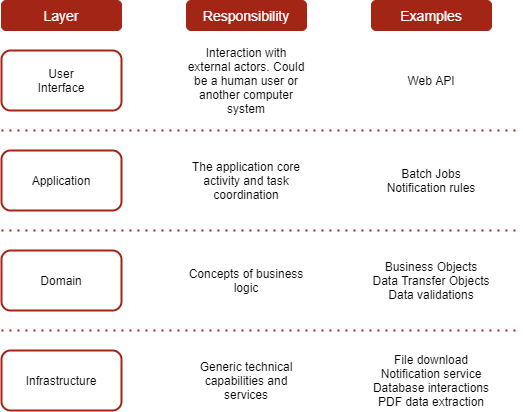

The diagram above was exported from draw.io. Its source (the exported page's mxGraphModel, read from the mxfile embedded in the PNG):
<mxGraphModel dx="942" dy="642" grid="1" gridSize="10" guides="1" tooltips="1" connect="1" arrows="1" fold="1" page="1" pageScale="1" pageWidth="1169" pageHeight="827" math="0" shadow="0">
  <root>
    <mxCell id="uKIQhT-DmJdZgIR8INHG-0" />
    <mxCell id="uKIQhT-DmJdZgIR8INHG-1" parent="uKIQhT-DmJdZgIR8INHG-0" />
    <mxCell id="VdRd69LyXI4SKzRAMZGX-0" value="User&lt;br&gt;Interface" style="rounded=1;whiteSpace=wrap;html=1;strokeColor=#A32516;strokeWidth=2;" parent="uKIQhT-DmJdZgIR8INHG-1" vertex="1">
      <mxGeometry x="330" y="220" width="120" height="60" as="geometry" />
    </mxCell>
    <mxCell id="VdRd69LyXI4SKzRAMZGX-1" value="" style="endArrow=none;dashed=1;html=1;dashPattern=1 3;strokeWidth=2;strokeColor=#A32516;" parent="uKIQhT-DmJdZgIR8INHG-1" edge="1">
      <mxGeometry width="50" height="50" relative="1" as="geometry">
        <mxPoint x="330" y="300" as="sourcePoint" />
        <mxPoint x="850" y="300" as="targetPoint" />
      </mxGeometry>
    </mxCell>
    <mxCell id="VdRd69LyXI4SKzRAMZGX-2" value="Application" style="rounded=1;whiteSpace=wrap;html=1;strokeColor=#A32516;strokeWidth=2;" parent="uKIQhT-DmJdZgIR8INHG-1" vertex="1">
      <mxGeometry x="330" y="320" width="120" height="60" as="geometry" />
    </mxCell>
    <mxCell id="wJ0JoCNlaid0GzGxA0my-0" value="" style="endArrow=none;dashed=1;html=1;dashPattern=1 3;strokeWidth=2;strokeColor=#A32516;" parent="uKIQhT-DmJdZgIR8INHG-1" edge="1">
      <mxGeometry width="50" height="50" relative="1" as="geometry">
        <mxPoint x="330" y="400" as="sourcePoint" />
        <mxPoint x="850" y="400" as="targetPoint" />
      </mxGeometry>
    </mxCell>
    <mxCell id="wJ0JoCNlaid0GzGxA0my-1" value="Domain" style="rounded=1;whiteSpace=wrap;html=1;strokeColor=#A32516;strokeWidth=2;" parent="uKIQhT-DmJdZgIR8INHG-1" vertex="1">
      <mxGeometry x="330" y="420" width="120" height="60" as="geometry" />
    </mxCell>
    <mxCell id="wJ0JoCNlaid0GzGxA0my-2" value="" style="endArrow=none;dashed=1;html=1;dashPattern=1 3;strokeWidth=2;strokeColor=#A32516;" parent="uKIQhT-DmJdZgIR8INHG-1" edge="1">
      <mxGeometry width="50" height="50" relative="1" as="geometry">
        <mxPoint x="330" y="500" as="sourcePoint" />
        <mxPoint x="850" y="500" as="targetPoint" />
      </mxGeometry>
    </mxCell>
    <mxCell id="wJ0JoCNlaid0GzGxA0my-3" value="Infrastructure" style="rounded=1;whiteSpace=wrap;html=1;strokeColor=#A32516;strokeWidth=2;" parent="uKIQhT-DmJdZgIR8INHG-1" vertex="1">
      <mxGeometry x="330" y="520" width="120" height="60" as="geometry" />
    </mxCell>
    <mxCell id="wJ0JoCNlaid0GzGxA0my-4" value="Interaction with external actors. Could be a human user or another computer system" style="text;html=1;strokeColor=none;fillColor=none;align=center;verticalAlign=middle;whiteSpace=wrap;rounded=0;" parent="uKIQhT-DmJdZgIR8INHG-1" vertex="1">
      <mxGeometry x="515" y="210" width="120" height="80" as="geometry" />
    </mxCell>
    <mxCell id="wJ0JoCNlaid0GzGxA0my-5" value="Concepts of business logic" style="text;html=1;strokeColor=none;fillColor=none;align=center;verticalAlign=middle;whiteSpace=wrap;rounded=0;" parent="uKIQhT-DmJdZgIR8INHG-1" vertex="1">
      <mxGeometry x="515" y="420" width="120" height="60" as="geometry" />
    </mxCell>
    <mxCell id="wJ0JoCNlaid0GzGxA0my-6" value="Generic technical capabilities and services" style="text;html=1;strokeColor=none;fillColor=none;align=center;verticalAlign=middle;whiteSpace=wrap;rounded=0;" parent="uKIQhT-DmJdZgIR8INHG-1" vertex="1">
      <mxGeometry x="515" y="520" width="120" height="60" as="geometry" />
    </mxCell>
    <mxCell id="wJ0JoCNlaid0GzGxA0my-7" value="The application core activity and task coordination" style="text;html=1;strokeColor=none;fillColor=none;align=center;verticalAlign=middle;whiteSpace=wrap;rounded=0;" parent="uKIQhT-DmJdZgIR8INHG-1" vertex="1">
      <mxGeometry x="515" y="320" width="120" height="60" as="geometry" />
    </mxCell>
    <mxCell id="wJ0JoCNlaid0GzGxA0my-8" value="Layer" style="rounded=1;whiteSpace=wrap;html=1;strokeColor=#A32516;fillColor=#A32516;fontColor=#FFFFFF;fontSize=14;" parent="uKIQhT-DmJdZgIR8INHG-1" vertex="1">
      <mxGeometry x="330" y="170" width="120" height="30" as="geometry" />
    </mxCell>
    <mxCell id="wJ0JoCNlaid0GzGxA0my-9" value="Responsibility" style="rounded=1;whiteSpace=wrap;html=1;strokeColor=#A32516;fillColor=#A32516;fontColor=#FFFFFF;fontSize=14;" parent="uKIQhT-DmJdZgIR8INHG-1" vertex="1">
      <mxGeometry x="515" y="170" width="120" height="30" as="geometry" />
    </mxCell>
    <mxCell id="wJ0JoCNlaid0GzGxA0my-10" value="Examples" style="rounded=1;whiteSpace=wrap;html=1;strokeColor=#A32516;fillColor=#A32516;fontColor=#FFFFFF;fontSize=14;" parent="uKIQhT-DmJdZgIR8INHG-1" vertex="1">
      <mxGeometry x="700" y="170" width="120" height="30" as="geometry" />
    </mxCell>
    <mxCell id="wJ0JoCNlaid0GzGxA0my-14" value="&lt;font color=&quot;#000000&quot;&gt;Batch Jobs&lt;br&gt;Notification rules&lt;/font&gt;" style="text;html=1;strokeColor=none;fillColor=none;align=center;verticalAlign=middle;whiteSpace=wrap;rounded=0;fontSize=12;fontColor=#FFFFFF;" parent="uKIQhT-DmJdZgIR8INHG-1" vertex="1">
      <mxGeometry x="700" y="320" width="120" height="60" as="geometry" />
    </mxCell>
    <mxCell id="wJ0JoCNlaid0GzGxA0my-15" value="&lt;font color=&quot;#000000&quot;&gt;Web API&lt;/font&gt;" style="text;html=1;strokeColor=none;fillColor=none;align=center;verticalAlign=middle;whiteSpace=wrap;rounded=0;fontSize=12;fontColor=#FFFFFF;" parent="uKIQhT-DmJdZgIR8INHG-1" vertex="1">
      <mxGeometry x="700" y="220" width="120" height="60" as="geometry" />
    </mxCell>
    <mxCell id="wJ0JoCNlaid0GzGxA0my-16" value="&lt;font color=&quot;#000000&quot;&gt;Business Objects&lt;br&gt;Data Transfer Objects&lt;br&gt;Data validations&lt;br&gt;&lt;/font&gt;" style="text;html=1;strokeColor=none;fillColor=none;align=center;verticalAlign=middle;whiteSpace=wrap;rounded=0;fontSize=12;fontColor=#FFFFFF;" parent="uKIQhT-DmJdZgIR8INHG-1" vertex="1">
      <mxGeometry x="700" y="420" width="120" height="60" as="geometry" />
    </mxCell>
    <mxCell id="wJ0JoCNlaid0GzGxA0my-17" value="&lt;font color=&quot;#000000&quot;&gt;File download&lt;br&gt;Notification service&lt;br&gt;Database interactions&lt;br&gt;PDF data extraction&lt;br&gt;&lt;/font&gt;" style="text;html=1;strokeColor=none;fillColor=none;align=center;verticalAlign=middle;whiteSpace=wrap;rounded=0;fontSize=12;fontColor=#FFFFFF;" parent="uKIQhT-DmJdZgIR8INHG-1" vertex="1">
      <mxGeometry x="700" y="520" width="120" height="60" as="geometry" />
    </mxCell>
  </root>
</mxGraphModel>